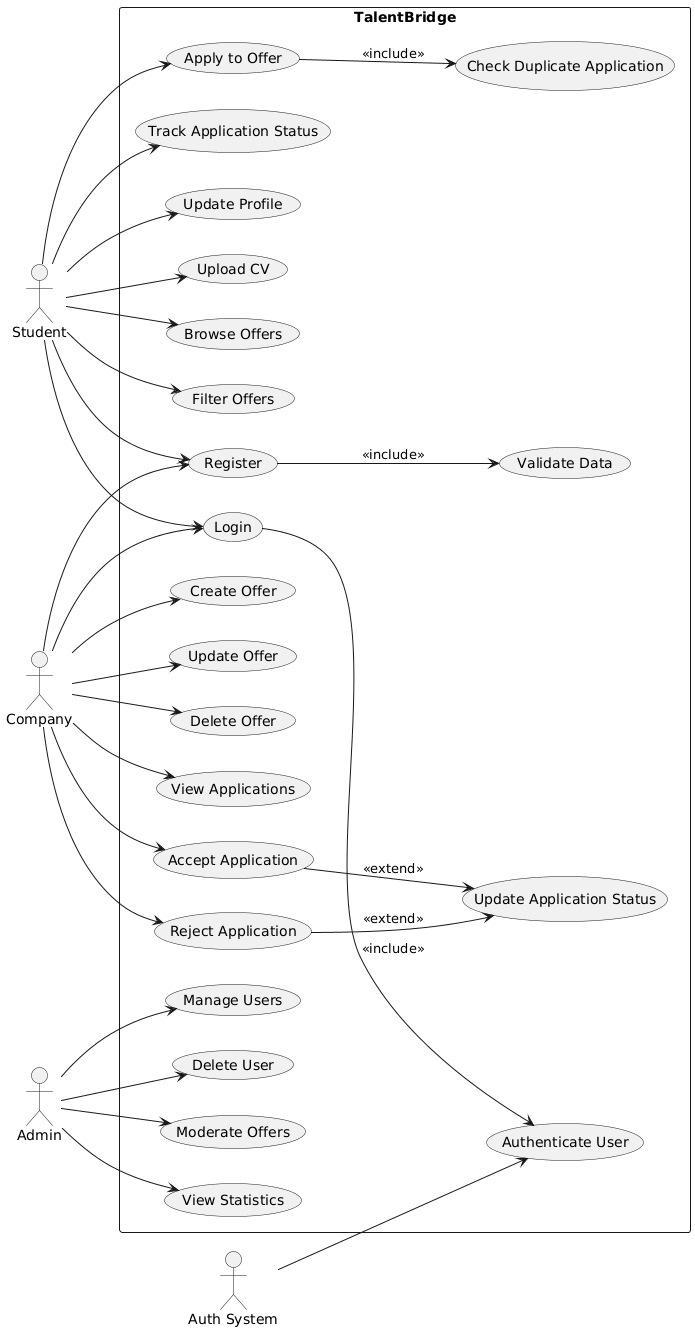

The diagram above was rendered by PlantUML. Its source (embedded in the PNG):
@startuml
left to right direction

actor Student
actor Company
actor Admin
actor "Auth System" as Auth

rectangle TalentBridge {

  (Register) 
  (Login)
  (Validate Data)
  (Authenticate User)

  (Update Profile)
  (Upload CV)
  (Browse Offers)
  (Filter Offers)
  (Apply to Offer)
  (Check Duplicate Application)
  (Track Application Status)

  (Create Offer)
  (Update Offer)
  (Delete Offer)
  (View Applications)
  (Accept Application)
  (Reject Application)
  (Update Application Status)

  (Manage Users)
  (Delete User)
  (Moderate Offers)
  (View Statistics)
}

Student --> (Register)
Student --> (Login)
Student --> (Update Profile)
Student --> (Upload CV)
Student --> (Browse Offers)
Student --> (Filter Offers)
Student --> (Apply to Offer)
Student --> (Track Application Status)

Company --> (Register)
Company --> (Login)
Company --> (Create Offer)
Company --> (Update Offer)
Company --> (Delete Offer)
Company --> (View Applications)
Company --> (Accept Application)
Company --> (Reject Application)

Admin --> (Manage Users)
Admin --> (Delete User)
Admin --> (Moderate Offers)
Admin --> (View Statistics)

(Register) --> (Validate Data) : <<include>>
(Login) --> (Authenticate User) : <<include>>
(Apply to Offer) --> (Check Duplicate Application) : <<include>>
(Accept Application) --> (Update Application Status) : <<extend>>
(Reject Application) --> (Update Application Status) : <<extend>>

Auth --> (Authenticate User)
@enduml